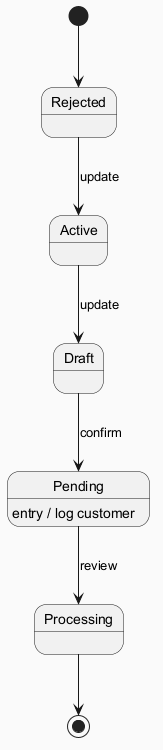

The diagram above was rendered by PlantUML. Its source (embedded in the PNG):
@startuml
skinparam backgroundColor #FAFAFA
skinparam classBackgroundColor #FFF3E0
skinparam classBorderColor #E65100
[*] --> Rejected
Rejected --> Active : update
Active --> Draft : update
Draft --> Pending : confirm
Pending --> Processing : review
Pending : entry / log customer
Processing --> [*]
@enduml